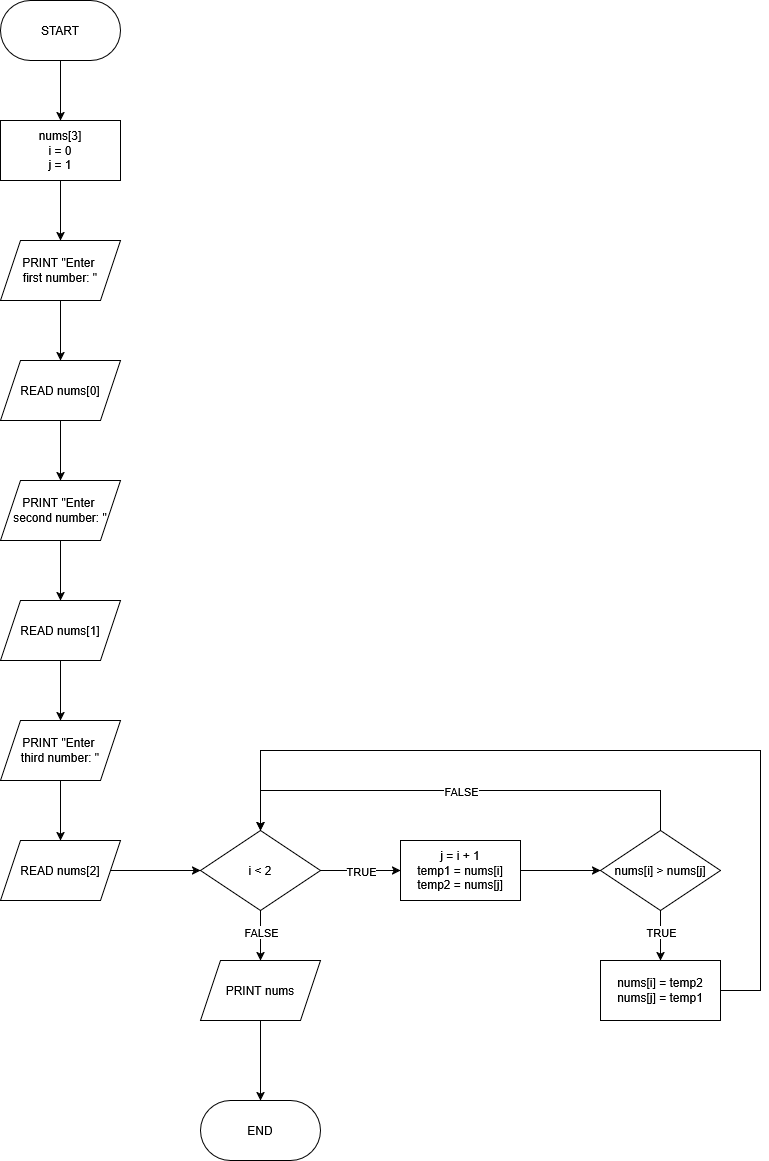

The diagram above was exported from draw.io. Its source (the exported page's mxGraphModel, read from the mxfile embedded in the PNG):
<mxGraphModel dx="1402" dy="777" grid="1" gridSize="10" guides="1" tooltips="1" connect="1" arrows="1" fold="1" page="1" pageScale="1" pageWidth="850" pageHeight="1100" background="#ffffff" math="0" shadow="0">
  <root>
    <mxCell id="0" />
    <mxCell id="1" parent="0" />
    <mxCell id="skYPyh76UpZf9WXJ07hG-3" edge="1" parent="1" source="skYPyh76UpZf9WXJ07hG-1" style="edgeStyle=orthogonalEdgeStyle;rounded=0;orthogonalLoop=1;jettySize=auto;html=1;" target="skYPyh76UpZf9WXJ07hG-2" value="">
      <mxGeometry relative="1" as="geometry" />
    </mxCell>
    <mxCell id="skYPyh76UpZf9WXJ07hG-1" parent="1" style="rounded=1;whiteSpace=wrap;html=1;arcSize=50;" value="START" vertex="1">
      <mxGeometry height="60" width="120" x="60" y="50" as="geometry" />
    </mxCell>
    <mxCell id="skYPyh76UpZf9WXJ07hG-11" edge="1" parent="1" source="skYPyh76UpZf9WXJ07hG-2" style="edgeStyle=orthogonalEdgeStyle;rounded=0;orthogonalLoop=1;jettySize=auto;html=1;" target="skYPyh76UpZf9WXJ07hG-5" value="">
      <mxGeometry relative="1" as="geometry" />
    </mxCell>
    <mxCell id="skYPyh76UpZf9WXJ07hG-2" parent="1" style="rounded=0;whiteSpace=wrap;html=1;" value="&lt;div&gt;nums[3]&lt;/div&gt;&lt;div&gt;i = 0&lt;/div&gt;&lt;div&gt;j = 1&lt;/div&gt;" vertex="1">
      <mxGeometry height="60" width="120" x="60" y="170" as="geometry" />
    </mxCell>
    <mxCell id="skYPyh76UpZf9WXJ07hG-4" edge="1" parent="1" source="skYPyh76UpZf9WXJ07hG-5" style="edgeStyle=orthogonalEdgeStyle;rounded=0;orthogonalLoop=1;jettySize=auto;html=1;" target="skYPyh76UpZf9WXJ07hG-7" value="">
      <mxGeometry relative="1" as="geometry" />
    </mxCell>
    <mxCell id="skYPyh76UpZf9WXJ07hG-5" parent="1" style="shape=parallelogram;perimeter=parallelogramPerimeter;whiteSpace=wrap;html=1;fixedSize=1;" value="&lt;div&gt;PRINT &quot;Enter&amp;nbsp;&lt;/div&gt;&lt;div&gt;first number: &quot;&lt;/div&gt;" vertex="1">
      <mxGeometry height="60" width="120" x="60" y="290" as="geometry" />
    </mxCell>
    <mxCell id="skYPyh76UpZf9WXJ07hG-6" edge="1" parent="1" source="skYPyh76UpZf9WXJ07hG-7" style="edgeStyle=orthogonalEdgeStyle;rounded=0;orthogonalLoop=1;jettySize=auto;html=1;" target="skYPyh76UpZf9WXJ07hG-9" value="">
      <mxGeometry relative="1" as="geometry" />
    </mxCell>
    <mxCell id="skYPyh76UpZf9WXJ07hG-7" parent="1" style="shape=parallelogram;perimeter=parallelogramPerimeter;whiteSpace=wrap;html=1;fixedSize=1;" value="READ nums[0]" vertex="1">
      <mxGeometry height="60" width="120" x="60" y="410" as="geometry" />
    </mxCell>
    <mxCell id="skYPyh76UpZf9WXJ07hG-8" edge="1" parent="1" source="skYPyh76UpZf9WXJ07hG-9" style="edgeStyle=orthogonalEdgeStyle;rounded=0;orthogonalLoop=1;jettySize=auto;html=1;" target="skYPyh76UpZf9WXJ07hG-10" value="">
      <mxGeometry relative="1" as="geometry" />
    </mxCell>
    <mxCell id="skYPyh76UpZf9WXJ07hG-9" parent="1" style="shape=parallelogram;perimeter=parallelogramPerimeter;whiteSpace=wrap;html=1;fixedSize=1;" value="&lt;div&gt;PRINT &quot;Enter&amp;nbsp;&lt;/div&gt;&lt;div&gt;second number: &quot;&lt;/div&gt;" vertex="1">
      <mxGeometry height="60" width="120" x="60" y="530" as="geometry" />
    </mxCell>
    <mxCell id="skYPyh76UpZf9WXJ07hG-15" edge="1" parent="1" source="skYPyh76UpZf9WXJ07hG-10" style="edgeStyle=orthogonalEdgeStyle;rounded=0;orthogonalLoop=1;jettySize=auto;html=1;" target="skYPyh76UpZf9WXJ07hG-13" value="">
      <mxGeometry relative="1" as="geometry" />
    </mxCell>
    <mxCell id="skYPyh76UpZf9WXJ07hG-10" parent="1" style="shape=parallelogram;perimeter=parallelogramPerimeter;whiteSpace=wrap;html=1;fixedSize=1;" value="READ nums[1]" vertex="1">
      <mxGeometry height="60" width="120" x="60" y="650" as="geometry" />
    </mxCell>
    <mxCell id="skYPyh76UpZf9WXJ07hG-12" edge="1" parent="1" source="skYPyh76UpZf9WXJ07hG-13" style="edgeStyle=orthogonalEdgeStyle;rounded=0;orthogonalLoop=1;jettySize=auto;html=1;" target="skYPyh76UpZf9WXJ07hG-14" value="">
      <mxGeometry relative="1" as="geometry" />
    </mxCell>
    <mxCell id="skYPyh76UpZf9WXJ07hG-13" parent="1" style="shape=parallelogram;perimeter=parallelogramPerimeter;whiteSpace=wrap;html=1;fixedSize=1;" value="&lt;div&gt;PRINT &quot;Enter&amp;nbsp;&lt;/div&gt;&lt;div&gt;third number: &quot;&lt;/div&gt;" vertex="1">
      <mxGeometry height="60" width="120" x="60" y="770" as="geometry" />
    </mxCell>
    <mxCell id="skYPyh76UpZf9WXJ07hG-17" edge="1" parent="1" source="skYPyh76UpZf9WXJ07hG-14" style="edgeStyle=orthogonalEdgeStyle;rounded=0;orthogonalLoop=1;jettySize=auto;html=1;" target="skYPyh76UpZf9WXJ07hG-16" value="">
      <mxGeometry relative="1" as="geometry" />
    </mxCell>
    <mxCell id="skYPyh76UpZf9WXJ07hG-14" parent="1" style="shape=parallelogram;perimeter=parallelogramPerimeter;whiteSpace=wrap;html=1;fixedSize=1;" value="READ nums[2]" vertex="1">
      <mxGeometry height="60" width="120" x="60" y="890" as="geometry" />
    </mxCell>
    <mxCell id="skYPyh76UpZf9WXJ07hG-19" edge="1" parent="1" source="skYPyh76UpZf9WXJ07hG-16" style="edgeStyle=orthogonalEdgeStyle;rounded=0;orthogonalLoop=1;jettySize=auto;html=1;" target="skYPyh76UpZf9WXJ07hG-18" value="">
      <mxGeometry relative="1" as="geometry" />
    </mxCell>
    <mxCell id="skYPyh76UpZf9WXJ07hG-32" connectable="0" parent="skYPyh76UpZf9WXJ07hG-19" style="edgeLabel;html=1;align=center;verticalAlign=middle;resizable=0;points=[];" value="FALSE" vertex="1">
      <mxGeometry relative="1" x="-0.1656" y="-2" as="geometry">
        <mxPoint x="2" as="offset" />
      </mxGeometry>
    </mxCell>
    <mxCell id="skYPyh76UpZf9WXJ07hG-23" edge="1" parent="1" source="skYPyh76UpZf9WXJ07hG-16" style="edgeStyle=orthogonalEdgeStyle;rounded=0;orthogonalLoop=1;jettySize=auto;html=1;" target="skYPyh76UpZf9WXJ07hG-22" value="">
      <mxGeometry relative="1" as="geometry" />
    </mxCell>
    <mxCell id="skYPyh76UpZf9WXJ07hG-31" connectable="0" parent="skYPyh76UpZf9WXJ07hG-23" style="edgeLabel;html=1;align=center;verticalAlign=middle;resizable=0;points=[];" value="TRUE" vertex="1">
      <mxGeometry relative="1" x="-0.2639" as="geometry">
        <mxPoint x="11" as="offset" />
      </mxGeometry>
    </mxCell>
    <mxCell id="skYPyh76UpZf9WXJ07hG-16" parent="1" style="rhombus;whiteSpace=wrap;html=1;" value="i &amp;lt; 2" vertex="1">
      <mxGeometry height="80" width="120" x="260" y="880" as="geometry" />
    </mxCell>
    <mxCell id="skYPyh76UpZf9WXJ07hG-21" edge="1" parent="1" source="skYPyh76UpZf9WXJ07hG-18" style="edgeStyle=orthogonalEdgeStyle;rounded=0;orthogonalLoop=1;jettySize=auto;html=1;" target="skYPyh76UpZf9WXJ07hG-20" value="">
      <mxGeometry relative="1" as="geometry" />
    </mxCell>
    <mxCell id="skYPyh76UpZf9WXJ07hG-18" parent="1" style="shape=parallelogram;perimeter=parallelogramPerimeter;whiteSpace=wrap;html=1;fixedSize=1;" value="PRINT nums" vertex="1">
      <mxGeometry height="60" width="120" x="260" y="1010" as="geometry" />
    </mxCell>
    <mxCell id="skYPyh76UpZf9WXJ07hG-20" parent="1" style="rounded=1;whiteSpace=wrap;html=1;arcSize=50;" value="END" vertex="1">
      <mxGeometry height="60" width="120" x="260" y="1150" as="geometry" />
    </mxCell>
    <mxCell id="skYPyh76UpZf9WXJ07hG-25" edge="1" parent="1" source="skYPyh76UpZf9WXJ07hG-22" style="edgeStyle=orthogonalEdgeStyle;rounded=0;orthogonalLoop=1;jettySize=auto;html=1;" target="skYPyh76UpZf9WXJ07hG-24" value="">
      <mxGeometry relative="1" as="geometry" />
    </mxCell>
    <mxCell id="skYPyh76UpZf9WXJ07hG-22" parent="1" style="whiteSpace=wrap;html=1;" value="&lt;div&gt;j = i + 1&lt;/div&gt;&lt;div&gt;temp1 = nums[i]&lt;/div&gt;&lt;div&gt;temp2 = nums[j]&lt;/div&gt;" vertex="1">
      <mxGeometry height="60" width="120" x="460" y="890" as="geometry" />
    </mxCell>
    <mxCell id="skYPyh76UpZf9WXJ07hG-26" edge="1" parent="1" source="skYPyh76UpZf9WXJ07hG-24" style="edgeStyle=orthogonalEdgeStyle;rounded=0;orthogonalLoop=1;jettySize=auto;html=1;entryX=0.5;entryY=0;entryDx=0;entryDy=0;" target="skYPyh76UpZf9WXJ07hG-16">
      <mxGeometry relative="1" as="geometry">
        <Array as="points">
          <mxPoint x="720" y="840" />
          <mxPoint x="320" y="840" />
        </Array>
      </mxGeometry>
    </mxCell>
    <mxCell id="skYPyh76UpZf9WXJ07hG-27" connectable="0" parent="skYPyh76UpZf9WXJ07hG-26" style="edgeLabel;html=1;align=center;verticalAlign=middle;resizable=0;points=[];" value="FALSE" vertex="1">
      <mxGeometry relative="1" x="-0.0198" as="geometry">
        <mxPoint x="-5" as="offset" />
      </mxGeometry>
    </mxCell>
    <mxCell id="skYPyh76UpZf9WXJ07hG-29" edge="1" parent="1" source="skYPyh76UpZf9WXJ07hG-24" style="edgeStyle=orthogonalEdgeStyle;rounded=0;orthogonalLoop=1;jettySize=auto;html=1;" target="skYPyh76UpZf9WXJ07hG-28" value="">
      <mxGeometry relative="1" as="geometry" />
    </mxCell>
    <mxCell id="skYPyh76UpZf9WXJ07hG-30" connectable="0" parent="skYPyh76UpZf9WXJ07hG-29" style="edgeLabel;html=1;align=center;verticalAlign=middle;resizable=0;points=[];" value="TRUE" vertex="1">
      <mxGeometry relative="1" x="-0.1656" y="3" as="geometry">
        <mxPoint x="-3" as="offset" />
      </mxGeometry>
    </mxCell>
    <mxCell id="skYPyh76UpZf9WXJ07hG-24" parent="1" style="rhombus;whiteSpace=wrap;html=1;" value="nums[i] &amp;gt; nums[j]" vertex="1">
      <mxGeometry height="80" width="120" x="660" y="880" as="geometry" />
    </mxCell>
    <mxCell id="skYPyh76UpZf9WXJ07hG-33" edge="1" parent="1" source="skYPyh76UpZf9WXJ07hG-28" style="edgeStyle=orthogonalEdgeStyle;rounded=0;orthogonalLoop=1;jettySize=auto;html=1;">
      <mxGeometry relative="1" as="geometry">
        <Array as="points">
          <mxPoint x="820" y="1040" />
          <mxPoint x="820" y="800" />
          <mxPoint x="320" y="800" />
        </Array>
        <mxPoint x="320.0000000000002" y="880" as="targetPoint" />
      </mxGeometry>
    </mxCell>
    <mxCell id="skYPyh76UpZf9WXJ07hG-28" parent="1" style="whiteSpace=wrap;html=1;" value="&lt;div&gt;nums[i] = temp2&lt;/div&gt;&lt;div&gt;nums[j] = temp1&lt;/div&gt;" vertex="1">
      <mxGeometry height="60" width="120" x="660" y="1010" as="geometry" />
    </mxCell>
  </root>
</mxGraphModel>